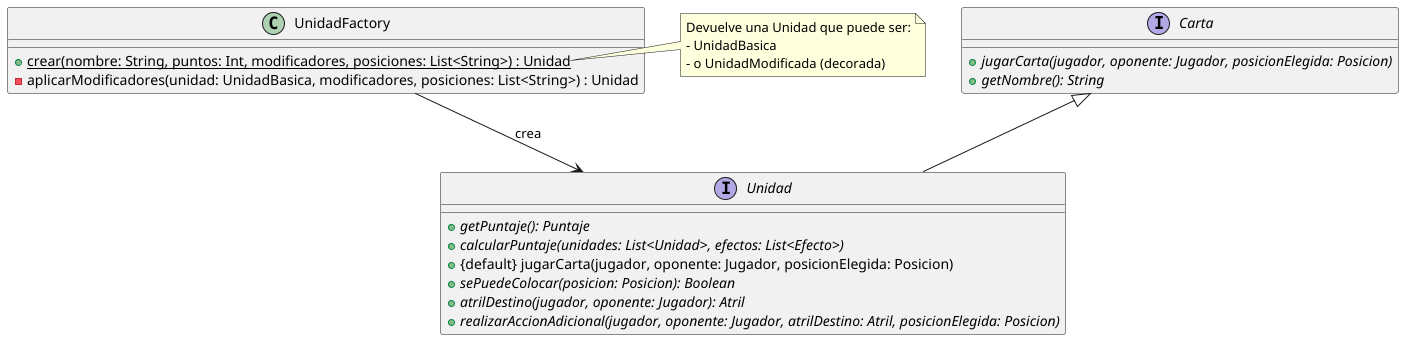

The diagram above was rendered by PlantUML. Its source (embedded in the PNG):
@startuml

interface Carta {
  + {abstract} jugarCarta(jugador, oponente: Jugador, posicionElegida: Posicion)
  + {abstract} getNombre(): String
}

Carta <|-- Unidad

interface Unidad {
  + {abstract} getPuntaje(): Puntaje
  + {abstract} calcularPuntaje(unidades: List<Unidad>, efectos: List<Efecto>)
  + {default} jugarCarta(jugador, oponente: Jugador, posicionElegida: Posicion)
  + {abstract} sePuedeColocar(posicion: Posicion): Boolean
  + {abstract} atrilDestino(jugador, oponente: Jugador): Atril
  + {abstract} realizarAccionAdicional(jugador, oponente: Jugador, atrilDestino: Atril, posicionElegida: Posicion)
}

class UnidadFactory {
  + {static} crear(nombre: String, puntos: Int, modificadores, posiciones: List<String>) : Unidad
  - aplicarModificadores(unidad: UnidadBasica, modificadores, posiciones: List<String>) : Unidad
}

UnidadFactory --> Unidad : crea

note right of UnidadFactory::crear
  Devuelve una Unidad que puede ser:
  - UnidadBasica
  - o UnidadModificada (decorada)
end note

@enduml